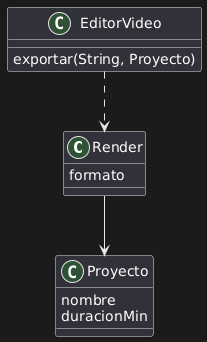

The diagram above was rendered by PlantUML. Its source (embedded in the PNG):
@startuml
class Render {
  formato
}

class Proyecto {
  nombre
  duracionMin
}

class EditorVideo {
  exportar(String, Proyecto)
}

Render --> Proyecto
EditorVideo ..> Render
@enduml